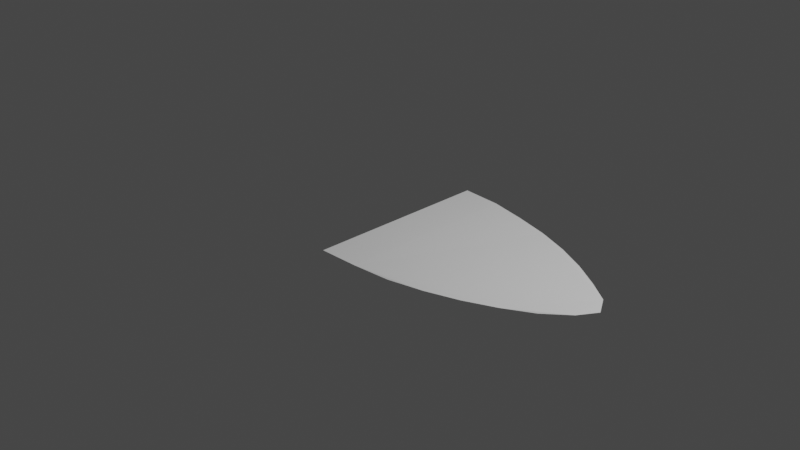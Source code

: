 # Source: sword_slash_planar.blend  (saved by Blender 3.2.14; exported with 4.5.12 LTS)
import bpy
from mathutils import Matrix  # noqa: F401  (used for matrix-valued properties, if any)

bpy.ops.wm.read_factory_settings(use_empty=True)
scene = bpy.context.scene
scene.name = 'Scene'

# ---- collections
col_collection = bpy.data.collections.new('Collection'); scene.collection.children.link(col_collection)

# ---- world
world_world = bpy.data.worlds.new('World'); scene.world = world_world
world_world.use_nodes = True; world_world.node_tree.nodes.clear()
_N = world_world.node_tree.nodes; _L = world_world.node_tree.links
n0 = _N.new('ShaderNodeOutputWorld'); n0.name = 'World Output'; n0.location = (300, 300)
n1 = _N.new('ShaderNodeBackground'); n1.name = 'Background'; n1.location = (10, 300)
n1.inputs[0].default_value = (0.05088, 0.05088, 0.05088, 1.0)
_L.new(n1.outputs[0], n0.inputs[0])
n0.is_active_output = True
world_world.color = (0.05088, 0.05088, 0.05088)
world_world.use_sun_shadow = False
world_world.sun_shadow_jitter_overblur = 0.0

# ---- cameras
cam_camera = bpy.data.cameras.new('Camera')
cam_camera.clip_end = 100.0
cam_camera.ortho_scale = 7.314

# ---- lights
light_light = bpy.data.lights.new('Light', 'POINT')
light_light.transmission_factor = 0.0
light_light.energy = 1000.0
light_light.shadow_soft_size = 0.1
light_light.shadow_maximum_resolution = 0.006
light_light.use_absolute_resolution = True

# ---- meshes
me_circle = bpy.data.meshes.new('Circle')
me_circle.from_pydata([(0.0, 1.0, 0.0), (8.742e-08, -1.0, 0.0), (0.4319, -0.9808, 0.0), (0.8195, -0.9239, -0.01493), (1.192, -0.8315, -0.01493), (1.544, -0.7071, -0.01493), (1.868, -0.5556, -0.01493), (2.161, -0.3827, -0.01493), (2.418, -0.1951, 0.002557), (2.537, 1.192e-08, 0.002557), (2.418, 0.1951, 0.002557), (2.161, 0.3827, -0.01493), (1.868, 0.5556, -0.01493), (1.544, 0.7071, -0.01493), (1.192, 0.8315, -0.01493), (0.8195, 0.9239, -0.01493), (0.4319, 0.9808, 0.0)], [], [(1, 2, 3, 4, 5, 6, 7, 8, 9, 10, 11, 12, 13, 14, 15, 16, 0)])
_uv = me_circle.uv_layers.new(name='UVMap')
_uv.uv.foreach_set('vector', [0.0, 0.0, 0.0, 0.0, 0.0, 0.0, 0.0, 0.0, 0.0, 0.0, 0.0, 0.0, 0.0, 0.0, 0.0, 0.0, 0.0, 0.0, 0.0, 0.0, 0.0, 0.0, 0.0, 0.0, 0.0, 0.0, 0.0, 0.0, 0.0, 0.0, 0.0, 0.0, 0.0, 0.0])
me_circle.update()

# ---- objects
ob_light = bpy.data.objects.new('Light', light_light)
ob_camera = bpy.data.objects.new('Camera', cam_camera)
ob_circle = bpy.data.objects.new('Circle', me_circle)

# ---- transforms, parenting, visibility, modifiers, constraints
ob_light.location = (4.076, 1.005, 5.904)
ob_light.rotation_euler = (0.6503, 0.05522, 1.866)
ob_light.lock_rotations_4d = False
ob_light.empty_display_type = 'ARROWS'
ob_light.color = (0.0, 0.0, 0.0, 0.0)
ob_light.lineart.crease_threshold = 0.0
ob_camera.location = (7.359, -6.926, 4.958)
ob_camera.rotation_euler = (1.109, 0.0, 0.8149)
ob_camera.lock_rotations_4d = False
ob_camera.empty_display_type = 'ARROWS'
ob_camera.color = (0.0, 0.0, 0.0, 0.0)
ob_camera.display_type = 'WIRE'
ob_camera.lineart.crease_threshold = 0.0
ob_circle.location = (0.0, 0.0, 0.0)

# ---- collection membership
col_collection.objects.link(ob_light)
col_collection.objects.link(ob_camera)
col_collection.objects.link(ob_circle)

# ---- scene / render settings (as saved in the file)
scene.camera = ob_camera
scene.frame_start = 1; scene.frame_end = 250; scene.frame_set(1)
scene.render.engine = 'BLENDER_EEVEE_NEXT'
scene.cycles.sampling_pattern = 'TABULATED_SOBOL'
scene.cycles.use_light_tree = False
scene.view_settings.view_transform = 'Filmic'
bpy.context.view_layer.update()
